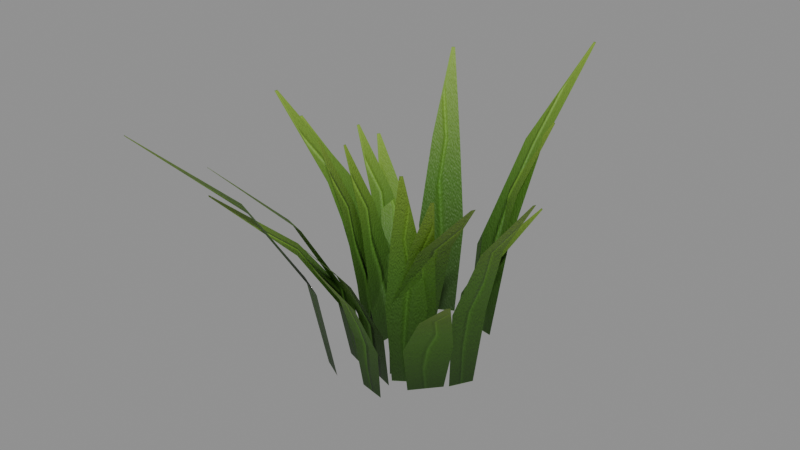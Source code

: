 # Source: tuft_tall.blend  (saved by Blender 5.2.45; exported with 4.5.12 LTS)
import bpy
from mathutils import Matrix  # noqa: F401  (used for matrix-valued properties, if any)

bpy.ops.wm.read_factory_settings(use_empty=True)
scene = bpy.context.scene
scene.name = 'Scene'

# ---- collections
col_ke_tuft_tall = bpy.data.collections.new('KE_tuft_tall'); scene.collection.children.link(col_ke_tuft_tall)

# ---- images (referenced by path relative to the original .blend; pixels are not part of the script)
import os
ASSET_DIR = os.environ.get("B2B_ASSET_DIR", "")  # directory of the original .blend (textures are referenced by path, not embedded)
HERE = os.path.dirname(os.path.abspath(__file__))  # packed textures are extracted next to this script under _unpacked/

def load_image(name, relpath, width, height, colorspace="sRGB"):
    """Load a texture the original file referenced (path relative to the .blend, or extracted next to this script)."""
    p = next((c for c in (os.path.join(HERE, relpath), os.path.join(ASSET_DIR, relpath)) if relpath and os.path.exists(c)), "")
    if p:
        img = bpy.data.images.load(p, check_existing=True)
        img.name = name
    else:  # same state as the original file: an image datablock whose file is absent (Cycles renders it pink)
        img = bpy.data.images.new(name, width, height)
        img.source = "FILE"
        img.filepath = "//" + (relpath or name)
    img.colorspace_settings.name = colorspace
    return img
img_blade_png = load_image('blade.png', '_unpacked/blade.55e97945.png', 64, 256, 'sRGB')
img_blade_n_png = load_image('blade_n.png', '_unpacked/blade_n.d3ad3f77.png', 64, 256, 'Non-Color')

# ---- materials (node trees are filled in below, after node groups)
mat_blade_mat = bpy.data.materials.new('blade_mat')

# ---- material node trees
mat_blade_mat.use_nodes = True; mat_blade_mat.node_tree.nodes.clear()
_N = mat_blade_mat.node_tree.nodes; _L = mat_blade_mat.node_tree.links
n0 = _N.new('ShaderNodeBsdfPrincipled'); n0.name = 'Principled BSDF'; n0.location = (-200, 100)
n0.inputs[2].default_value = 0.55
n0.inputs[10].default_value = 0.005
n0.inputs[13].default_value = 0.3
n1 = _N.new('ShaderNodeOutputMaterial'); n1.name = 'Material Output'; n1.location = (200, 100)
n2 = _N.new('ShaderNodeTexImage'); n2.name = 'Image Texture'; n2.location = (0, 0)
n2.image = img_blade_png
n3 = _N.new('ShaderNodeTexImage'); n3.name = 'Image Texture.001'; n3.location = (0, 0)
n3.image = img_blade_n_png
n4 = _N.new('ShaderNodeNormalMap'); n4.name = 'Normal Map'; n4.location = (0, 0)
n4.width = 160
_L.new(n0.outputs[0], n1.inputs[0])
_L.new(n2.outputs[0], n0.inputs[0])
_L.new(n3.outputs[0], n4.inputs[1])
_L.new(n4.outputs[0], n0.inputs[5])
n1.is_active_output = True

# ---- meshes
me_tuft_tall = bpy.data.meshes.new('tuft_tall')
me_tuft_tall.from_pydata([(0.05301, 0.06482, 0.0), (0.09742, 0.02497, 0.0), (0.05663, 0.08478, 0.1065), (0.1169, 0.03072, 0.1065), (0.1029, 0.1128, 0.2057), (0.1398, 0.07978, 0.2057), (0.1766, 0.1627, 0.2975), (0.1814, 0.1584, 0.2975), (-0.06813, -0.02145, 0.0), (-0.07451, 0.04034, 0.0), (-0.07702, -0.03351, 0.1376), (-0.08568, 0.05032, 0.1376), (-0.1088, -0.02034, 0.2658), (-0.1141, 0.03093, 0.2658), (-0.1613, -0.003209, 0.3844), (-0.162, 0.003434, 0.3844), (-0.1315, 0.02587, 0.0), (-0.1185, 0.09056, 0.0), (-0.1627, 0.02013, 0.1264), (-0.1451, 0.1079, 0.1264), (-0.246, 0.05456, 0.2441), (-0.2352, 0.1083, 0.2441), (-0.3857, 0.1069, 0.3531), (-0.3843, 0.1139, 0.3531), (-0.01347, -0.1127, 0.0), (-0.05111, -0.07103, 0.0), (-0.0292, -0.1404, 0.1279), (-0.08026, -0.08386, 0.1279), (-0.1064, -0.1902, 0.247), (-0.1377, -0.1556, 0.247), (-0.2322, -0.2765, 0.3573), (-0.2363, -0.272, 0.3573), (0.1291, -0.06093, 0.0), (0.08499, -0.1123, 0.0), (0.152, -0.06467, 0.09984), (0.09216, -0.1344, 0.09984), (0.1855, -0.1169, 0.1928), (0.1489, -0.1595, 0.1928), (0.2447, -0.1999, 0.2789), (0.24, -0.2055, 0.2789), (-0.05745, 0.0121, 0.0), (-0.01891, 0.06499, 0.0), (-0.08617, 0.01859, 0.1184), (-0.03389, 0.09034, 0.1184), (-0.1416, 0.08027, 0.2286), (-0.1096, 0.1242, 0.2286), (-0.2369, 0.179, 0.3306), (-0.2327, 0.1847, 0.3306), (-0.07487, 0.1314, 0.0), (-0.01753, 0.1646, 0.0), (-0.09367, 0.1403, 0.1836), (-0.01588, 0.1853, 0.1836), (-0.1043, 0.1934, 0.3545), (-0.0567, 0.221, 0.3545), (-0.1264, 0.2795, 0.5127), (-0.1203, 0.283, 0.5127), (-0.0448, -0.1605, 0.0), (-0.08879, -0.1369, 0.0), (-0.05445, -0.1972, 0.1887), (-0.1141, -0.1651, 0.1887), (-0.1185, -0.2885, 0.3643), (-0.155, -0.2689, 0.3643), (-0.2218, -0.4425, 0.527), (-0.2266, -0.4399, 0.527), (0.08908, -0.07567, 0.0), (0.04346, -0.1073, 0.0), (0.1049, -0.08111, 0.1698), (0.04302, -0.1241, 0.1698), (0.116, -0.1227, 0.3279), (0.07812, -0.149, 0.3279), (0.138, -0.1896, 0.4743), (0.1331, -0.193, 0.4743), (0.08308, -0.04906, 0.0), (0.04722, -0.08772, 0.0), (0.1045, -0.05612, 0.1609), (0.05587, -0.1086, 0.1609), (0.1402, -0.1082, 0.3106), (0.1104, -0.1402, 0.3106), (0.2024, -0.1919, 0.4493), (0.1986, -0.196, 0.4493), (0.03994, 0.1458, 0.0), (0.09202, 0.136, 0.0), (0.03633, 0.1777, 0.1931), (0.107, 0.1645, 0.1931), (0.06709, 0.2658, 0.3729), (0.1103, 0.2577, 0.3729), (0.1143, 0.4134, 0.5394), (0.1199, 0.4124, 0.5394), (0.061, -0.02603, 0.0), (0.02667, -0.0932, 0.0), (0.09137, -0.02645, 0.1602), (0.0448, -0.1176, 0.1602), (0.1551, -0.08133, 0.3094), (0.1266, -0.1371, 0.3094), (0.264, -0.1676, 0.4475), (0.2603, -0.1748, 0.4475), (0.06261, -0.1612, 0.0), (0.01117, -0.1501, 0.0), (0.06906, -0.1758, 0.1056), (-0.0007236, -0.1607, 0.1056), (0.04735, -0.2105, 0.2038), (0.004666, -0.2013, 0.2038), (0.01518, -0.2693, 0.2948), (0.009646, -0.2681, 0.2948), (0.007886, 0.1828, 0.0), (0.0672, 0.1422, 0.0), (0.006354, 0.2033, 0.1483), (0.08682, 0.1482, 0.1483), (0.04912, 0.2322, 0.2863), (0.09834, 0.1985, 0.2863), (0.1158, 0.2836, 0.4142), (0.1221, 0.2793, 0.4142), (0.1596, -0.01161, 0.0), (0.1362, -0.05404, 0.0), (0.1869, -0.01684, 0.1706), (0.1551, -0.0744, 0.1706), (0.2502, -0.0664, 0.3294), (0.2308, -0.1016, 0.3294), (0.3575, -0.1457, 0.4765), (0.355, -0.1503, 0.4765), (-0.01733, -0.1095, 0.0), (-0.07583, -0.0881, 0.0), (-0.01714, -0.1413, 0.1667), (-0.09651, -0.1123, 0.1667), (-0.06327, -0.2196, 0.322), (-0.1118, -0.2018, 0.322), (-0.1356, -0.3518, 0.4657), (-0.1419, -0.3495, 0.4657), (-0.06501, -0.05658, 0.0), (-0.08586, 0.002542, 0.0), (-0.07176, -0.07081, 0.147), (-0.1, 0.009392, 0.147), (-0.1087, -0.06632, 0.2839), (-0.126, -0.01726, 0.2839), (-0.1685, -0.06343, 0.4106), (-0.1708, -0.05707, 0.4106), (0.04955, -0.1227, 0.0), (-0.01547, -0.1005, 0.0), (0.05535, -0.1437, 0.1182), (-0.03286, -0.1136, 0.1182), (0.02084, -0.1888, 0.2282), (-0.03312, -0.1703, 0.2282), (-0.03162, -0.2656, 0.33), (-0.03861, -0.2632, 0.33), (-0.09314, 0.04408, 0.0), (-0.0768, 0.09886, 0.0), (-0.1122, 0.03912, 0.1332), (-0.09, 0.1134, 0.1332), (-0.1562, 0.06797, 0.2572), (-0.1426, 0.1134, 0.2572), (-0.2309, 0.1118, 0.372), (-0.2291, 0.1177, 0.372), (-0.05712, -0.02767, 0.0), (-0.05203, 0.04092, 0.0), (-0.09318, -0.03729, 0.1556), (-0.08627, 0.05577, 0.1556), (-0.1973, -0.0114, 0.3005), (-0.1931, 0.04553, 0.3005), (-0.3712, 0.02643, 0.4347), (-0.3706, 0.0338, 0.4347)], [], [(0, 1, 3, 2), (2, 3, 5, 4), (4, 5, 7, 6), (8, 9, 11, 10), (10, 11, 13, 12), (12, 13, 15, 14), (16, 17, 19, 18), (18, 19, 21, 20), (20, 21, 23, 22), (24, 25, 27, 26), (26, 27, 29, 28), (28, 29, 31, 30), (32, 33, 35, 34), (34, 35, 37, 36), (36, 37, 39, 38), (40, 41, 43, 42), (42, 43, 45, 44), (44, 45, 47, 46), (48, 49, 51, 50), (50, 51, 53, 52), (52, 53, 55, 54), (56, 57, 59, 58), (58, 59, 61, 60), (60, 61, 63, 62), (64, 65, 67, 66), (66, 67, 69, 68), (68, 69, 71, 70), (72, 73, 75, 74), (74, 75, 77, 76), (76, 77, 79, 78), (80, 81, 83, 82), (82, 83, 85, 84), (84, 85, 87, 86), (88, 89, 91, 90), (90, 91, 93, 92), (92, 93, 95, 94), (96, 97, 99, 98), (98, 99, 101, 100), (100, 101, 103, 102), (104, 105, 107, 106), (106, 107, 109, 108), (108, 109, 111, 110), (112, 113, 115, 114), (114, 115, 117, 116), (116, 117, 119, 118), (120, 121, 123, 122), (122, 123, 125, 124), (124, 125, 127, 126), (128, 129, 131, 130), (130, 131, 133, 132), (132, 133, 135, 134), (136, 137, 139, 138), (138, 139, 141, 140), (140, 141, 143, 142), (144, 145, 147, 146), (146, 147, 149, 148), (148, 149, 151, 150), (152, 153, 155, 154), (154, 155, 157, 156), (156, 157, 159, 158)])
me_tuft_tall.polygons.foreach_set('use_smooth', [True] * 60)
_uv = me_tuft_tall.uv_layers.new(name='UVMap')
_uv.uv.foreach_set('vector', [1.0, 0.0, 0.0, 0.0, 0.0, 0.3333, 1.0, 0.3333, 1.0, 0.3333, 0.0, 0.3333, 0.0, 0.6667, 1.0, 0.6667, 1.0, 0.6667, 0.0, 0.6667, 0.0, 1.0, 1.0, 1.0, 1.0, 0.0, 0.0, 0.0, 0.0, 0.3333, 1.0, 0.3333, 1.0, 0.3333, 0.0, 0.3333, 0.0, 0.6667, 1.0, 0.6667, 1.0, 0.6667, 0.0, 0.6667, 0.0, 1.0, 1.0, 1.0, 1.0, 0.0, 0.0, 0.0, 0.0, 0.3333, 1.0, 0.3333, 1.0, 0.3333, 0.0, 0.3333, 0.0, 0.6667, 1.0, 0.6667, 1.0, 0.6667, 0.0, 0.6667, 0.0, 1.0, 1.0, 1.0, 1.0, 0.0, 0.0, 0.0, 0.0, 0.3333, 1.0, 0.3333, 1.0, 0.3333, 0.0, 0.3333, 0.0, 0.6667, 1.0, 0.6667, 1.0, 0.6667, 0.0, 0.6667, 0.0, 1.0, 1.0, 1.0, 1.0, 0.0, 0.0, 0.0, 0.0, 0.3333, 1.0, 0.3333, 1.0, 0.3333, 0.0, 0.3333, 0.0, 0.6667, 1.0, 0.6667, 1.0, 0.6667, 0.0, 0.6667, 0.0, 1.0, 1.0, 1.0, 1.0, 0.0, 0.0, 0.0, 0.0, 0.3333, 1.0, 0.3333, 1.0, 0.3333, 0.0, 0.3333, 0.0, 0.6667, 1.0, 0.6667, 1.0, 0.6667, 0.0, 0.6667, 0.0, 1.0, 1.0, 1.0, 1.0, 0.0, 0.0, 0.0, 0.0, 0.3333, 1.0, 0.3333, 1.0, 0.3333, 0.0, 0.3333, 0.0, 0.6667, 1.0, 0.6667, 1.0, 0.6667, 0.0, 0.6667, 0.0, 1.0, 1.0, 1.0, 1.0, 0.0, 0.0, 0.0, 0.0, 0.3333, 1.0, 0.3333, 1.0, 0.3333, 0.0, 0.3333, 0.0, 0.6667, 1.0, 0.6667, 1.0, 0.6667, 0.0, 0.6667, 0.0, 1.0, 1.0, 1.0, 1.0, 0.0, 0.0, 0.0, 0.0, 0.3333, 1.0, 0.3333, 1.0, 0.3333, 0.0, 0.3333, 0.0, 0.6667, 1.0, 0.6667, 1.0, 0.6667, 0.0, 0.6667, 0.0, 1.0, 1.0, 1.0, 1.0, 0.0, 0.0, 0.0, 0.0, 0.3333, 1.0, 0.3333, 1.0, 0.3333, 0.0, 0.3333, 0.0, 0.6667, 1.0, 0.6667, 1.0, 0.6667, 0.0, 0.6667, 0.0, 1.0, 1.0, 1.0, 1.0, 0.0, 0.0, 0.0, 0.0, 0.3333, 1.0, 0.3333, 1.0, 0.3333, 0.0, 0.3333, 0.0, 0.6667, 1.0, 0.6667, 1.0, 0.6667, 0.0, 0.6667, 0.0, 1.0, 1.0, 1.0, 1.0, 0.0, 0.0, 0.0, 0.0, 0.3333, 1.0, 0.3333, 1.0, 0.3333, 0.0, 0.3333, 0.0, 0.6667, 1.0, 0.6667, 1.0, 0.6667, 0.0, 0.6667, 0.0, 1.0, 1.0, 1.0, 1.0, 0.0, 0.0, 0.0, 0.0, 0.3333, 1.0, 0.3333, 1.0, 0.3333, 0.0, 0.3333, 0.0, 0.6667, 1.0, 0.6667, 1.0, 0.6667, 0.0, 0.6667, 0.0, 1.0, 1.0, 1.0, 1.0, 0.0, 0.0, 0.0, 0.0, 0.3333, 1.0, 0.3333, 1.0, 0.3333, 0.0, 0.3333, 0.0, 0.6667, 1.0, 0.6667, 1.0, 0.6667, 0.0, 0.6667, 0.0, 1.0, 1.0, 1.0, 1.0, 0.0, 0.0, 0.0, 0.0, 0.3333, 1.0, 0.3333, 1.0, 0.3333, 0.0, 0.3333, 0.0, 0.6667, 1.0, 0.6667, 1.0, 0.6667, 0.0, 0.6667, 0.0, 1.0, 1.0, 1.0, 1.0, 0.0, 0.0, 0.0, 0.0, 0.3333, 1.0, 0.3333, 1.0, 0.3333, 0.0, 0.3333, 0.0, 0.6667, 1.0, 0.6667, 1.0, 0.6667, 0.0, 0.6667, 0.0, 1.0, 1.0, 1.0, 1.0, 0.0, 0.0, 0.0, 0.0, 0.3333, 1.0, 0.3333, 1.0, 0.3333, 0.0, 0.3333, 0.0, 0.6667, 1.0, 0.6667, 1.0, 0.6667, 0.0, 0.6667, 0.0, 1.0, 1.0, 1.0, 1.0, 0.0, 0.0, 0.0, 0.0, 0.3333, 1.0, 0.3333, 1.0, 0.3333, 0.0, 0.3333, 0.0, 0.6667, 1.0, 0.6667, 1.0, 0.6667, 0.0, 0.6667, 0.0, 1.0, 1.0, 1.0, 1.0, 0.0, 0.0, 0.0, 0.0, 0.3333, 1.0, 0.3333, 1.0, 0.3333, 0.0, 0.3333, 0.0, 0.6667, 1.0, 0.6667, 1.0, 0.6667, 0.0, 0.6667, 0.0, 1.0, 1.0, 1.0, 1.0, 0.0, 0.0, 0.0, 0.0, 0.3333, 1.0, 0.3333, 1.0, 0.3333, 0.0, 0.3333, 0.0, 0.6667, 1.0, 0.6667, 1.0, 0.6667, 0.0, 0.6667, 0.0, 1.0, 1.0, 1.0])
me_tuft_tall.materials.append(mat_blade_mat)
me_tuft_tall.update()

# ---- objects
ob_model = bpy.data.objects.new('model', me_tuft_tall)

# ---- transforms, parenting, visibility, modifiers, constraints
ob_model.location = (0.0, 0.0, 0.0)

# ---- collection membership
col_ke_tuft_tall.objects.link(ob_model)

# ---- scene / render settings (as saved in the file)
scene.frame_start = 1; scene.frame_end = 250; scene.frame_set(1)
scene.render.engine = 'BLENDER_EEVEE_NEXT'
scene.render.bake_bias = 0.0
scene.render.bake_samples = 0
scene.render.compositor_device = 'GPU'
scene.eevee.use_volume_custom_range = False
scene.eevee.fast_gi_thickness_near = 0.1
scene.eevee.fast_gi_thickness_far = 0.0
scene.eevee.ray_tracing_options.screen_trace_thickness = 0.1
bpy.context.view_layer.update()

# ---- added for rendering (the .blend has no active camera and no usable light): camera, sun + grey world if the file has none
cam_auto = bpy.data.cameras.new('AutoCamera')
cam_auto.lens = 50.0
cam_auto.sensor_width = 36.0
cam_auto.clip_end = 1000.0
ob_auto_camera = bpy.data.objects.new('AutoCamera', cam_auto)
scene.collection.objects.link(ob_auto_camera)
ob_auto_camera.location = (1.14742, -1.40832, 1.19891)
ob_auto_camera.rotation_euler = (1.09748, -7.21219e-08, 0.694738)
scene.camera = ob_auto_camera
light_auto_sun = bpy.data.lights.new('AutoSun', 'SUN')
light_auto_sun.energy = 3.0
light_auto_sun.angle = 0.0523599
ob_auto_sun = bpy.data.objects.new('AutoSun', light_auto_sun)
scene.collection.objects.link(ob_auto_sun)
ob_auto_sun.rotation_euler = (0.872665, 0.174533, 0.523599)
if scene.world is None:
    world_auto = bpy.data.worlds.new('AutoWorld')
    world_auto.color = (0.3, 0.3, 0.3)
    scene.world = world_auto
bpy.context.view_layer.update()
